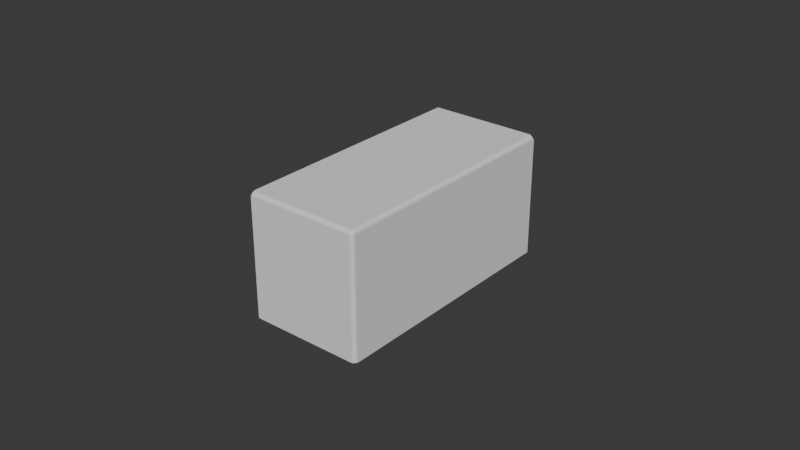 # Source: AnalogOdometer.blend  (saved by Blender 4.4.32; exported with 4.5.12 LTS)
import bpy
from mathutils import Matrix  # noqa: F401  (used for matrix-valued properties, if any)

bpy.ops.wm.read_factory_settings(use_empty=True)
scene = bpy.context.scene
scene.name = 'Scene'

# ---- collections
col_collection = bpy.data.collections.new('Collection'); scene.collection.children.link(col_collection)

# ---- images (referenced by path relative to the original .blend; pixels are not part of the script)
import os
ASSET_DIR = os.environ.get("B2B_ASSET_DIR", "")  # directory of the original .blend (textures are referenced by path, not embedded)
HERE = os.path.dirname(os.path.abspath(__file__))  # packed textures are extracted next to this script under _unpacked/

def load_image(name, relpath, width, height, colorspace="sRGB"):
    """Load a texture the original file referenced (path relative to the .blend, or extracted next to this script)."""
    p = next((c for c in (os.path.join(HERE, relpath), os.path.join(ASSET_DIR, relpath)) if relpath and os.path.exists(c)), "")
    if p:
        img = bpy.data.images.load(p, check_existing=True)
        img.name = name
    else:  # same state as the original file: an image datablock whose file is absent (Cycles renders it pink)
        img = bpy.data.images.new(name, width, height)
        img.source = "FILE"
        img.filepath = "//" + (relpath or name)
    img.colorspace_settings.name = colorspace
    return img
img_rotarydigits = load_image('RotaryDigits', 'RotaryDigits.png', 1024, 1024, 'sRGB')

# ---- materials (node trees are filled in below, after node groups)
mat_rotarydigits = bpy.data.materials.new('RotaryDigits')
mat_rotarydigits.alpha_threshold = 0.0
mat_rotarydigits.roughness = 0.5
mat_rotarydigits.line_color = (0.0, 0.0, 0.0, 1.0)

# ---- material node trees
mat_rotarydigits.use_nodes = True; mat_rotarydigits.node_tree.nodes.clear()
_N = mat_rotarydigits.node_tree.nodes; _L = mat_rotarydigits.node_tree.links
n0 = _N.new('ShaderNodeOutputMaterial'); n0.name = 'Material Output'; n0.location = (300, 300)
n1 = _N.new('ShaderNodeTexImage'); n1.name = 'Image Texture'; n1.location = (-280, 280)
n1.image = img_rotarydigits
n2 = _N.new('ShaderNodeBsdfPrincipled'); n2.name = 'Principled BSDF'; n2.location = (10, 300)
n2.inputs[1].default_value = 0.1554
n2.inputs[2].default_value = 0.7021
_L.new(n2.outputs[0], n0.inputs[0])
_L.new(n1.outputs[0], n2.inputs[0])
n0.is_active_output = True

# ---- world
world_world = bpy.data.worlds.new('World'); scene.world = world_world
world_world.use_nodes = True; world_world.node_tree.nodes.clear()
_N = world_world.node_tree.nodes; _L = world_world.node_tree.links
n0 = _N.new('ShaderNodeOutputWorld'); n0.name = 'World Output'; n0.location = (300, 300)
n1 = _N.new('ShaderNodeBackground'); n1.name = 'Background'; n1.location = (10, 300)
n1.inputs[0].default_value = (0.05088, 0.05088, 0.05088, 1.0)
_L.new(n1.outputs[0], n0.inputs[0])
n0.is_active_output = True
world_world.color = (0.05088, 0.05088, 0.05088)
world_world.sun_shadow_jitter_overblur = 0.0

# ---- meshes
me_cylinder = bpy.data.meshes.new('Cylinder')
me_cylinder.from_pydata([(-0.01712, -0.005562, -0.005625), (-0.01712, -0.005562, 0.005625), (-0.01712, 0.005562, -0.005625), (-0.01712, 0.005562, 0.005625), (-0.01058, 0.01456, -0.005625), (-0.01058, 0.01456, 0.005625), (-1.676e-09, 0.018, -0.005625), (-1.676e-09, 0.018, 0.005625), (0.01058, 0.01456, -0.005625), (0.01058, 0.01456, 0.005625), (0.01712, 0.005562, -0.005625), (0.01712, 0.005562, 0.005625), (0.01712, -0.005562, -0.005625), (0.01712, -0.005562, 0.005625), (0.01058, -0.01456, -0.005625), (0.01058, -0.01456, 0.005625), (0.0, -0.018, -0.005625), (0.0, -0.018, 0.005625), (-0.01058, -0.01456, -0.005625), (-0.01058, -0.01456, 0.005625)], [], [(0, 1, 3, 2), (2, 3, 5, 4), (4, 5, 7, 6), (6, 7, 9, 8), (8, 9, 11, 10), (10, 11, 13, 12), (12, 13, 15, 14), (14, 15, 17, 16), (16, 17, 19, 18), (18, 19, 1, 0)])
me_cylinder.polygons.foreach_set('use_smooth', [True] * 10)
_uv = me_cylinder.uv_layers.new(name='UVMap')
_uv.uv.foreach_set('vector', [0.192, 4.023e-05, 0.3538, 4.023e-05, 0.3538, 0.2, 0.192, 0.2, 0.192, 0.2, 0.3538, 0.2, 0.3538, 0.4, 0.192, 0.4, 0.192, 0.4, 0.3538, 0.4, 0.3538, 0.6, 0.192, 0.6, 0.192, 0.6, 0.3538, 0.6, 0.3538, 0.8, 0.192, 0.8, 0.192, 0.8, 0.3538, 0.8, 0.3538, 1.0, 0.192, 1.0, 4.029e-05, 4.022e-05, 0.1618, 4.023e-05, 0.1618, 0.2, 4.029e-05, 0.2, 4.029e-05, 0.2, 0.1618, 0.2, 0.1618, 0.4, 4.028e-05, 0.4, 4.028e-05, 0.4, 0.1618, 0.4, 0.1618, 0.6, 4.026e-05, 0.6, 4.026e-05, 0.6, 0.1618, 0.6, 0.1618, 0.8, 4.023e-05, 0.8, 4.023e-05, 0.8, 0.1618, 0.8, 0.1618, 1.0, 4.022e-05, 1.0])
me_cylinder.materials.append(mat_rotarydigits)
me_cylinder.update()
me_cylinder_001 = bpy.data.meshes.new('Cylinder.001')
me_cylinder_001.from_pydata([(-0.01712, -0.005562, 0.005625), (-0.01712, -0.005562, 0.01687), (-0.01712, 0.005562, 0.005625), (-0.01712, 0.005562, 0.01687), (-0.01058, 0.01456, 0.005625), (-0.01058, 0.01456, 0.01687), (-1.676e-09, 0.018, 0.005625), (-1.676e-09, 0.018, 0.01687), (0.01058, 0.01456, 0.005625), (0.01058, 0.01456, 0.01687), (0.01712, 0.005562, 0.005625), (0.01712, 0.005562, 0.01687), (0.01712, -0.005562, 0.005625), (0.01712, -0.005562, 0.01687), (0.01058, -0.01456, 0.005625), (0.01058, -0.01456, 0.01687), (0.0, -0.018, 0.005625), (0.0, -0.018, 0.01687), (-0.01058, -0.01456, 0.005625), (-0.01058, -0.01456, 0.01687)], [], [(0, 1, 3, 2), (2, 3, 5, 4), (4, 5, 7, 6), (6, 7, 9, 8), (8, 9, 11, 10), (10, 11, 13, 12), (12, 13, 15, 14), (14, 15, 17, 16), (16, 17, 19, 18), (18, 19, 1, 0)])
me_cylinder_001.polygons.foreach_set('use_smooth', [True] * 10)
_uv = me_cylinder_001.uv_layers.new(name='UVMap')
_uv.uv.foreach_set('vector', [0.192, 4.022e-05, 0.3538, 4.022e-05, 0.3538, 0.2, 0.192, 0.2, 0.192, 0.2, 0.3538, 0.2, 0.3538, 0.4, 0.192, 0.4, 0.192, 0.4, 0.3538, 0.4, 0.3538, 0.6, 0.192, 0.6, 0.192, 0.6, 0.3538, 0.6, 0.3538, 0.8, 0.192, 0.8, 0.192, 0.8, 0.3538, 0.8, 0.3538, 1.0, 0.192, 1.0, 4.022e-05, 4.023e-05, 0.1618, 4.023e-05, 0.1618, 0.2, 4.02e-05, 0.2, 4.02e-05, 0.2, 0.1618, 0.2, 0.1618, 0.4, 4.023e-05, 0.4, 4.023e-05, 0.4, 0.1618, 0.4, 0.1618, 0.6, 4.026e-05, 0.6, 4.026e-05, 0.6, 0.1618, 0.6, 0.1618, 0.8, 4.032e-05, 0.8, 4.032e-05, 0.8, 0.1618, 0.8, 0.1618, 1.0, 4.034e-05, 1.0])
me_cylinder_001.materials.append(mat_rotarydigits)
me_cylinder_001.update()
me_cylinder_002 = bpy.data.meshes.new('Cylinder.002')
me_cylinder_002.from_pydata([(-0.01712, -0.005562, 0.01687), (-0.01712, -0.005562, 0.02812), (-0.01712, 0.005562, 0.01687), (-0.01712, 0.005562, 0.02812), (-0.01058, 0.01456, 0.01687), (-0.01058, 0.01456, 0.02812), (-1.676e-09, 0.018, 0.01687), (-1.676e-09, 0.018, 0.02812), (0.01058, 0.01456, 0.01687), (0.01058, 0.01456, 0.02812), (0.01712, 0.005562, 0.01687), (0.01712, 0.005562, 0.02812), (0.01712, -0.005562, 0.01687), (0.01712, -0.005562, 0.02812), (0.01058, -0.01456, 0.01687), (0.01058, -0.01456, 0.02812), (0.0, -0.018, 0.01687), (0.0, -0.018, 0.02812), (-0.01058, -0.01456, 0.01687), (-0.01058, -0.01456, 0.02812)], [], [(0, 1, 3, 2), (2, 3, 5, 4), (4, 5, 7, 6), (6, 7, 9, 8), (8, 9, 11, 10), (10, 11, 13, 12), (12, 13, 15, 14), (14, 15, 17, 16), (16, 17, 19, 18), (18, 19, 1, 0)])
me_cylinder_002.polygons.foreach_set('use_smooth', [True] * 10)
_uv = me_cylinder_002.uv_layers.new(name='UVMap')
_uv.uv.foreach_set('vector', [0.192, 4.023e-05, 0.3538, 4.023e-05, 0.3538, 0.2, 0.192, 0.2, 0.192, 0.2, 0.3538, 0.2, 0.3538, 0.4, 0.192, 0.4, 0.192, 0.4, 0.3538, 0.4, 0.3538, 0.6, 0.192, 0.6, 0.192, 0.6, 0.3538, 0.6, 0.3538, 0.8, 0.192, 0.8, 0.192, 0.8, 0.3538, 0.8, 0.3538, 1.0, 0.192, 1.0, 4.025e-05, 4.023e-05, 0.1618, 4.023e-05, 0.1618, 0.2, 4.026e-05, 0.2, 4.026e-05, 0.2, 0.1618, 0.2, 0.1618, 0.4, 4.028e-05, 0.4, 4.028e-05, 0.4, 0.1618, 0.4, 0.1618, 0.6, 4.023e-05, 0.6, 4.023e-05, 0.6, 0.1618, 0.6, 0.1618, 0.8, 4.025e-05, 0.8, 4.025e-05, 0.8, 0.1618, 0.8, 0.1618, 1.0, 4.029e-05, 1.0])
me_cylinder_002.materials.append(mat_rotarydigits)
me_cylinder_002.update()
me_cylinder_003 = bpy.data.meshes.new('Cylinder.003')
me_cylinder_003.from_pydata([(-0.01712, -0.005562, 0.02812), (-0.01712, -0.005562, 0.03937), (-0.01712, 0.005562, 0.02812), (-0.01712, 0.005562, 0.03937), (-0.01058, 0.01456, 0.02812), (-0.01058, 0.01456, 0.03937), (-1.676e-09, 0.018, 0.02812), (0.0, 0.018, 0.03937), (0.01058, 0.01456, 0.02812), (0.01058, 0.01456, 0.03937), (0.01712, 0.005562, 0.02812), (0.01712, 0.005562, 0.03937), (0.01712, -0.005562, 0.02812), (0.01712, -0.005562, 0.03937), (0.01058, -0.01456, 0.02812), (0.01058, -0.01456, 0.03937), (0.0, -0.018, 0.02812), (1.676e-09, -0.018, 0.03937), (-0.01058, -0.01456, 0.02812), (-0.01058, -0.01456, 0.03937)], [], [(0, 1, 3, 2), (2, 3, 5, 4), (4, 5, 7, 6), (6, 7, 9, 8), (8, 9, 11, 10), (10, 11, 13, 12), (12, 13, 15, 14), (14, 15, 17, 16), (16, 17, 19, 18), (18, 19, 1, 0)])
me_cylinder_003.polygons.foreach_set('use_smooth', [True] * 10)
_uv = me_cylinder_003.uv_layers.new(name='UVMap')
_uv.uv.foreach_set('vector', [0.192, 4.022e-05, 0.3538, 4.022e-05, 0.3538, 0.2, 0.192, 0.2, 0.192, 0.2, 0.3538, 0.2, 0.3538, 0.4, 0.192, 0.4, 0.192, 0.4, 0.3538, 0.4, 0.3538, 0.6, 0.192, 0.6, 0.192, 0.6, 0.3538, 0.6, 0.3538, 0.8, 0.192, 0.8, 0.192, 0.8, 0.3538, 0.8, 0.3538, 1.0, 0.192, 1.0, 4.031e-05, 4.018e-05, 0.1618, 4.018e-05, 0.1618, 0.2, 4.035e-05, 0.2, 4.035e-05, 0.2, 0.1618, 0.2, 0.1618, 0.4, 4.03e-05, 0.4, 4.03e-05, 0.4, 0.1618, 0.4, 0.1618, 0.6, 4.033e-05, 0.6, 4.033e-05, 0.6, 0.1618, 0.6, 0.1618, 0.8, 4.033e-05, 0.8, 4.033e-05, 0.8, 0.1618, 0.8, 0.1618, 1.0, 4.027e-05, 1.0])
me_cylinder_003.materials.append(mat_rotarydigits)
me_cylinder_003.update()
me_cylinder_004 = bpy.data.meshes.new('Cylinder.004')
me_cylinder_004.from_pydata([(-0.01712, -0.005562, 0.03937), (-0.01712, -0.005562, 0.05062), (-0.01712, 0.005562, 0.03937), (-0.01712, 0.005562, 0.05062), (-0.01058, 0.01456, 0.03937), (-0.01058, 0.01456, 0.05062), (0.0, 0.018, 0.03937), (0.0, 0.018, 0.05062), (0.01058, 0.01456, 0.03937), (0.01058, 0.01456, 0.05062), (0.01712, 0.005562, 0.03937), (0.01712, 0.005562, 0.05062), (0.01712, -0.005562, 0.03937), (0.01712, -0.005562, 0.05062), (0.01058, -0.01456, 0.03937), (0.01058, -0.01456, 0.05062), (1.676e-09, -0.018, 0.03937), (1.676e-09, -0.018, 0.05062), (-0.01058, -0.01456, 0.03937), (-0.01058, -0.01456, 0.05062)], [], [(0, 1, 3, 2), (2, 3, 5, 4), (4, 5, 7, 6), (6, 7, 9, 8), (8, 9, 11, 10), (10, 11, 13, 12), (12, 13, 15, 14), (14, 15, 17, 16), (16, 17, 19, 18), (18, 19, 1, 0)])
me_cylinder_004.polygons.foreach_set('use_smooth', [True] * 10)
_uv = me_cylinder_004.uv_layers.new(name='UVMap')
_uv.uv.foreach_set('vector', [0.192, 4.022e-05, 0.3538, 4.022e-05, 0.3538, 0.2, 0.192, 0.2, 0.192, 0.2, 0.3538, 0.2, 0.3538, 0.4, 0.192, 0.4, 0.192, 0.4, 0.3538, 0.4, 0.3538, 0.6, 0.192, 0.6, 0.192, 0.6, 0.3538, 0.6, 0.3538, 0.8, 0.192, 0.8, 0.192, 0.8, 0.3538, 0.8, 0.3538, 1.0, 0.192, 1.0, 4.035e-05, 4.029e-05, 0.1618, 4.023e-05, 0.1618, 0.2, 4.028e-05, 0.2, 4.028e-05, 0.2, 0.1618, 0.2, 0.1618, 0.4, 4.028e-05, 0.4, 4.028e-05, 0.4, 0.1618, 0.4, 0.1618, 0.6, 4.038e-05, 0.6, 4.038e-05, 0.6, 0.1618, 0.6, 0.1618, 0.8, 4.029e-05, 0.8, 4.029e-05, 0.8, 0.1618, 0.8, 0.1618, 1.0, 4.031e-05, 1.0])
me_cylinder_004.materials.append(mat_rotarydigits)
me_cylinder_004.update()
me_cylinder_005 = bpy.data.meshes.new('Cylinder.005')
me_cylinder_005.from_pydata([(-0.01712, -0.005562, 0.05062), (-0.01712, -0.005562, 0.06187), (-0.01712, 0.005562, 0.05062), (-0.01712, 0.005562, 0.06187), (-0.01058, 0.01456, 0.05062), (-0.01058, 0.01456, 0.06187), (0.0, 0.018, 0.05062), (0.0, 0.018, 0.06187), (0.01058, 0.01456, 0.05062), (0.01058, 0.01456, 0.06187), (0.01712, 0.005562, 0.05062), (0.01712, 0.005562, 0.06187), (0.01712, -0.005562, 0.05062), (0.01712, -0.005562, 0.06187), (0.01058, -0.01456, 0.05062), (0.01058, -0.01456, 0.06187), (1.676e-09, -0.018, 0.05062), (1.676e-09, -0.018, 0.06187), (-0.01058, -0.01456, 0.05062), (-0.01058, -0.01456, 0.06187)], [], [(0, 1, 3, 2), (2, 3, 5, 4), (4, 5, 7, 6), (6, 7, 9, 8), (8, 9, 11, 10), (10, 11, 13, 12), (12, 13, 15, 14), (14, 15, 17, 16), (16, 17, 19, 18), (18, 19, 1, 0)])
me_cylinder_005.polygons.foreach_set('use_smooth', [True] * 10)
_uv = me_cylinder_005.uv_layers.new(name='UVMap')
_uv.uv.foreach_set('vector', [0.5685, 4.023e-05, 0.7303, 4.02e-05, 0.7303, 0.2, 0.5685, 0.2, 0.5685, 0.2, 0.7303, 0.2, 0.7303, 0.4, 0.5685, 0.4, 0.5685, 0.4, 0.7303, 0.4, 0.7303, 0.6, 0.5685, 0.6, 0.5685, 0.6, 0.7303, 0.6, 0.7303, 0.8, 0.5685, 0.8, 0.5685, 0.8, 0.7303, 0.8, 0.7303, 1.0, 0.5685, 1.0, 0.379, 4.017e-05, 0.5408, 4.017e-05, 0.5408, 0.2, 0.379, 0.2, 0.379, 0.2, 0.5408, 0.2, 0.5408, 0.4, 0.379, 0.4, 0.379, 0.4, 0.5408, 0.4, 0.5408, 0.6, 0.379, 0.6, 0.379, 0.6, 0.5408, 0.6, 0.5408, 0.8, 0.379, 0.8, 0.379, 0.8, 0.5408, 0.8, 0.5408, 1.0, 0.379, 1.0])
me_cylinder_005.materials.append(mat_rotarydigits)
me_cylinder_005.update()
me_cube_001 = bpy.data.meshes.new('Cube.001')
me_cube_001.from_pydata([(0.01843, 0.02049, 0.06942), (0.01843, -0.02049, 0.06942), (0.01843, 0.02049, -0.01321), (0.01843, -0.02049, -0.01321), (-0.01941, 0.006862, 0.06195), (-0.01941, -0.006862, 0.06195), (-0.01941, 0.006862, -0.005698), (-0.01941, -0.006862, -0.005698), (-0.01941, -0.02049, -0.01321), (-0.01941, 0.02049, -0.01321), (-0.01941, 0.02049, 0.06942), (-0.01941, -0.02049, 0.06942), (-0.01675, -0.006862, -0.005698), (-0.01675, 0.006862, -0.005698), (-0.01675, 0.006862, 0.06195), (-0.01675, -0.006862, 0.06195)], [], [(0, 1, 3, 2), (2, 3, 8, 9), (6, 7, 12, 13), (10, 11, 1, 0), (2, 9, 10, 0), (8, 3, 1, 11), (7, 6, 9, 8), (6, 4, 10, 9), (5, 7, 8, 11), (4, 5, 11, 10), (5, 4, 14, 15), (4, 6, 13, 14), (7, 5, 15, 12)])
_uv = me_cube_001.uv_layers.new(name='UVMap')
_uv.uv.foreach_set('vector', [0.24, 0.26, 0.24, -3.512e-08, 0.6594, -3.2e-08, 0.6594, 0.26, 0.8994, 0.5, 0.8994, 0.76, 0.6594, 0.76, 0.6594, 0.5, 0.4034, 0.662, 0.3001, 0.6622, 0.3157, 0.6482, 0.3862, 0.6481, 0.24, 0.5, 0.24, 0.76, -3.322e-08, 0.76, -2.186e-08, 0.5, 0.6594, 0.26, 0.6594, 0.5, 0.24, 0.5, 0.24, 0.26, 0.6594, 0.76, 0.6594, 1.0, 0.24, 1.0, 0.24, 0.76, 0.6256, 0.6735, 0.6256, 0.5865, 0.6594, 0.5, 0.6594, 0.76, 0.6256, 0.5865, 0.2739, 0.5865, 0.24, 0.5, 0.6594, 0.5, 0.2739, 0.6735, 0.6256, 0.6735, 0.6594, 0.76, 0.24, 0.76, 0.2739, 0.5865, 0.2739, 0.6735, 0.24, 0.76, 0.24, 0.5, 0.2999, 0.3378, 0.4038, 0.3377, 0.3861, 0.3537, 0.3164, 0.3535, 0.4038, 0.3377, 0.4034, 0.662, 0.3868, 0.6477, 0.3863, 0.3539, 0.3001, 0.6622, 0.2999, 0.3378, 0.3162, 0.354, 0.3168, 0.6476])
me_cube_001.update()

# ---- objects
ob_cylinder = bpy.data.objects.new('Cylinder', me_cylinder)
ob_cylinder_001 = bpy.data.objects.new('Cylinder.001', me_cylinder_001)
ob_cylinder_002 = bpy.data.objects.new('Cylinder.002', me_cylinder_002)
ob_cylinder_003 = bpy.data.objects.new('Cylinder.003', me_cylinder_003)
ob_cylinder_004 = bpy.data.objects.new('Cylinder.004', me_cylinder_004)
ob_cylinder_005 = bpy.data.objects.new('Cylinder.005', me_cylinder_005)
ob_body = bpy.data.objects.new('Body', me_cube_001)

# ---- transforms, parenting, visibility, modifiers, constraints
ob_cylinder.location = (0.0, 0.0, 0.0)
ob_cylinder.rotation_euler = (1.571, 0.0, 0.0)
ob_cylinder_001.location = (0.0, 0.0, 0.0)
ob_cylinder_001.rotation_euler = (1.571, 0.0, 0.0)
ob_cylinder_002.location = (0.0, 0.0, 0.0)
ob_cylinder_002.rotation_euler = (1.571, 0.0, 0.0)
ob_cylinder_003.location = (0.0, 0.0, 0.0)
ob_cylinder_003.rotation_euler = (1.571, 0.0, 0.0)
ob_cylinder_004.location = (0.0, 0.0, 0.0)
ob_cylinder_004.rotation_euler = (1.571, 0.0, 0.0)
ob_cylinder_005.location = (0.0, 0.0, 0.0)
ob_cylinder_005.rotation_euler = (1.571, 0.0, 0.0)
ob_body.location = (0.0, 0.0, 0.0)
ob_body.rotation_euler = (1.571, 0.0, 0.0)
_vg = ob_body.vertex_groups.new(name='Bevel')
_vg.add([0, 1, 2, 3, 8, 9, 10, 11], 1.0, 'REPLACE')
_m = ob_body.modifiers.new('Bevel', 'BEVEL')
_m.width = 0.002
_m.width_pct = 0.002
_m.limit_method = 'VGROUP'
_m.vertex_group = 'Bevel'
_m.offset_type = 'WIDTH'
_m.harden_normals = True

# ---- collection membership
col_collection.objects.link(ob_cylinder)
col_collection.objects.link(ob_cylinder_001)
col_collection.objects.link(ob_cylinder_002)
col_collection.objects.link(ob_cylinder_003)
col_collection.objects.link(ob_cylinder_004)
col_collection.objects.link(ob_cylinder_005)
col_collection.objects.link(ob_body)

# ---- scene / render settings (as saved in the file)
scene.frame_start = 1; scene.frame_end = 250; scene.frame_set(1)
scene.render.engine = 'BLENDER_EEVEE_NEXT'
bpy.context.view_layer.update()

# ---- added for rendering (the .blend has no active camera and no usable light): camera, sun
cam_auto = bpy.data.cameras.new('AutoCamera')
cam_auto.lens = 50.0
cam_auto.sensor_width = 36.0
cam_auto.clip_end = 1000.0
ob_auto_camera = bpy.data.objects.new('AutoCamera', cam_auto)
scene.collection.objects.link(ob_auto_camera)
ob_auto_camera.location = (0.184558, -0.250155, 0.148036)
ob_auto_camera.rotation_euler = (1.09748, -7.21219e-08, 0.694738)
scene.camera = ob_auto_camera
light_auto_sun = bpy.data.lights.new('AutoSun', 'SUN')
light_auto_sun.energy = 3.0
light_auto_sun.angle = 0.0523599
ob_auto_sun = bpy.data.objects.new('AutoSun', light_auto_sun)
scene.collection.objects.link(ob_auto_sun)
ob_auto_sun.rotation_euler = (0.872665, 0.174533, 0.523599)
bpy.context.view_layer.update()
